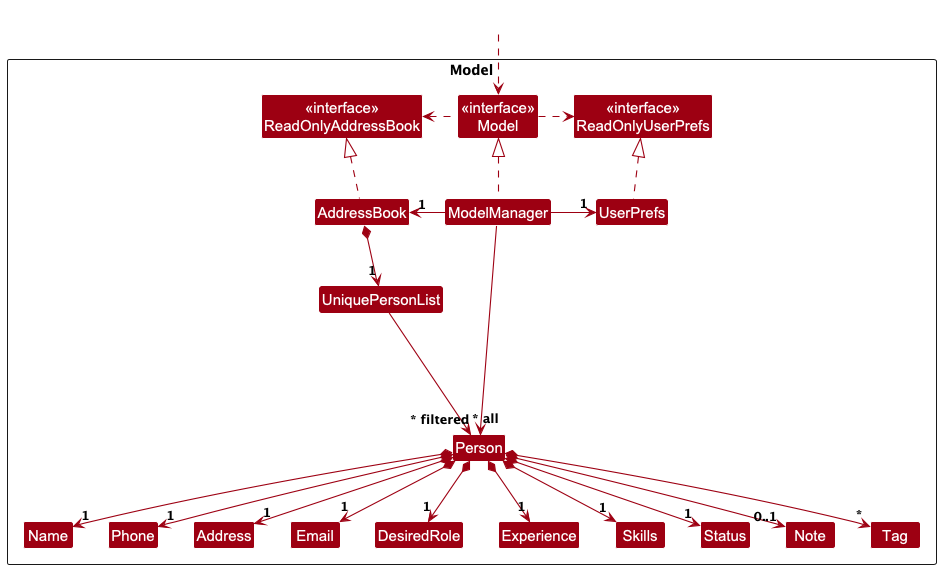

The diagram above was rendered by PlantUML. Its source (embedded in the PNG):
@startuml
!include style.puml
skinparam arrowThickness 1.1
skinparam arrowColor MODEL_COLOR
skinparam classBackgroundColor MODEL_COLOR

Package Model as ModelPackage <<Rectangle>>{
Class "<<interface>>\nReadOnlyAddressBook" as ReadOnlyAddressBook
Class "<<interface>>\nReadOnlyUserPrefs" as ReadOnlyUserPrefs
Class "<<interface>>\nModel" as Model
Class AddressBook
Class ModelManager
Class UserPrefs

Class UniquePersonList
Class Person
Class Address
Class Email
Class Name
Class Phone
Class DesiredRole
Class Experience
Class Skills
Class Status
Class Note
Class Tag

Class I #FFFFFF
}

Class HiddenOutside #FFFFFF
HiddenOutside ..> Model

AddressBook .up.|> ReadOnlyAddressBook

ModelManager .up.|> Model
Model .right.> ReadOnlyUserPrefs
Model .left.> ReadOnlyAddressBook
ModelManager -left-> "1" AddressBook
ModelManager -right-> "1" UserPrefs
UserPrefs .up.|> ReadOnlyUserPrefs

AddressBook *--> "1" UniquePersonList
UniquePersonList --> "~* all" Person
Person *--> "1" Name
Person *--> "1" Phone
Person *--> "1" Email
Person *--> "1" Address
Person *--> "1" DesiredRole
Person *--> "1" Experience
Person *--> "1" Skills
Person *--> "1" Status
Person *--> "0..1" Note
Person *--> "*" Tag

Person -[hidden]up--> I
UniquePersonList -[hidden]right-> I

Name -[hidden]right-> Phone
Phone -[hidden]right-> Address
Address -[hidden]right-> Email

ModelManager --> "~* filtered" Person
@enduml